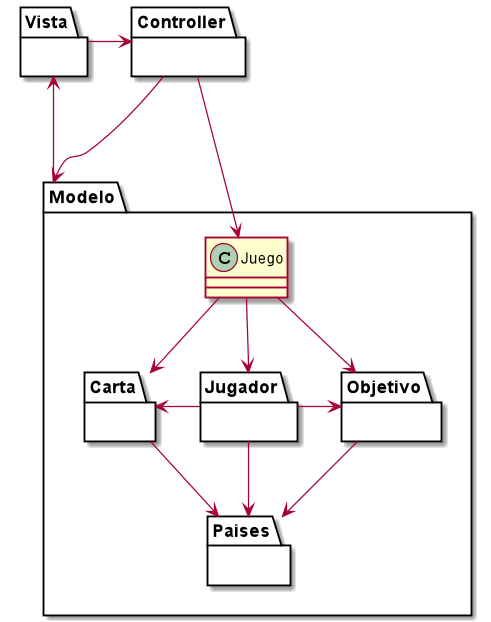

The diagram above was rendered by PlantUML. Its source (embedded in the PNG):
@startuml
package Vista {}
package Controller {}
package Modelo {
    package Paises{}

    class Juego
    package Objetivo{}
    package Jugador{}
    package Carta{}

}


Vista -> Controller
Controller --> Modelo
Controller ---> Juego
Vista <-up-- Modelo


Juego --> Jugador
Juego -> Objetivo
Jugador --> Paises
Objetivo --> Paises
Carta <-right- Jugador
Jugador -left-> Objetivo

Juego -> Carta
Carta --> Paises

@enduml